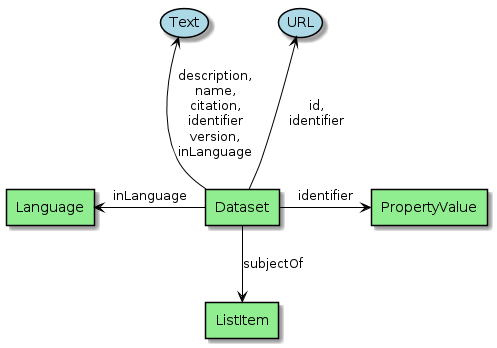

The diagram above was rendered by PlantUML. Its source (embedded in the PNG):
@startuml


skinparam usecase {
BackgroundColor LightBlue
BorderColor Black
  ArrowColor Black
  linetype Ortho
}

skinparam agent {
BackgroundColor LightGreen
BorderColor Black
ArrowColor Black
linetype Ortho
}

agent Dataset
agent Language
agent ListItem
agent PropertyValue



Dataset -up-> (URL) : "id,\nidentifier"
Dataset -up-> (Text) : "description,\nname,\ncitation,\nidentifier\nversion,\ninLanguage"

Dataset -left-> Language : "inLanguage"

Dataset -down-> ListItem : "subjectOf"

Dataset -right-> PropertyValue : "identifier"
@enduml